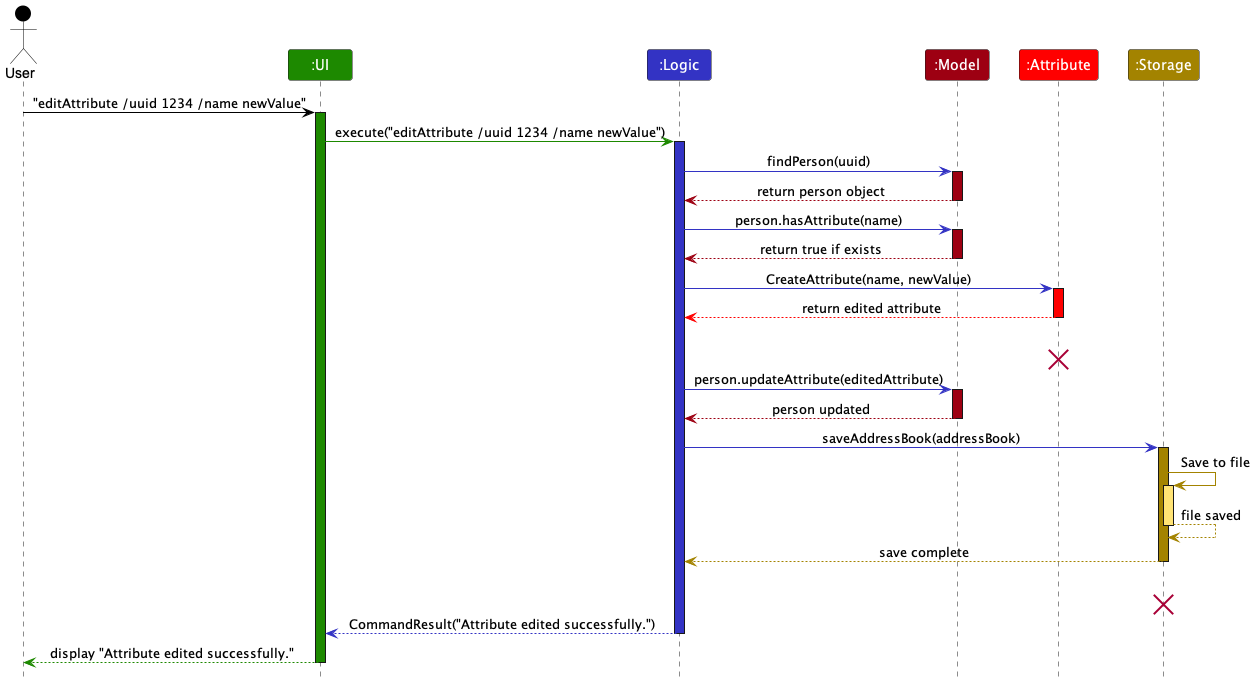

The diagram above was rendered by PlantUML. Its source (embedded in the PNG):
@startuml
!include style.puml
skinparam ArrowFontStyle plain

Actor User as user USER_COLOR
Participant ":UI" as ui UI_COLOR
Participant ":Logic" as logic LOGIC_COLOR
Participant ":Model" as model MODEL_COLOR
Participant ":Attribute" as attribute ATTRIBUTE_COLOR
Participant ":Storage" as storage STORAGE_COLOR

user -[USER_COLOR]> ui : "editAttribute /uuid 1234 /name newValue"
activate ui UI_COLOR

ui -[UI_COLOR]> logic : execute("editAttribute /uuid 1234 /name newValue")
activate logic LOGIC_COLOR

logic -[LOGIC_COLOR]> model : findPerson(uuid)
activate model MODEL_COLOR

model --[MODEL_COLOR]> logic : return person object
deactivate model

logic -[LOGIC_COLOR]> model : person.hasAttribute(name)
activate model MODEL_COLOR

model --[MODEL_COLOR]> logic : return true if exists
deactivate model

logic -[LOGIC_COLOR]> attribute : CreateAttribute(name, newValue)
activate attribute ATTRIBUTE_COLOR

attribute --[ATTRIBUTE_COLOR]> logic : return edited attribute
deactivate attribute
attribute --[HIDDEN]> attribute : model
destroy attribute

logic -[LOGIC_COLOR]> model : person.updateAttribute(editedAttribute)
activate model MODEL_COLOR

model --[MODEL_COLOR]> logic : person updated
deactivate model

logic -[LOGIC_COLOR]> storage : saveAddressBook(addressBook)
activate storage STORAGE_COLOR

storage -[STORAGE_COLOR]> storage : Save to file
activate storage STORAGE_COLOR_T1
storage --[STORAGE_COLOR]> storage : file saved
deactivate storage STORAGE_COLOR_T1

storage --[STORAGE_COLOR]> logic : save complete
deactivate storage
storage --[HIDDEN]> storage : model
destroy storage

logic --[LOGIC_COLOR]> ui : CommandResult("Attribute edited successfully.")
deactivate logic

ui--[UI_COLOR]> user : display "Attribute edited successfully."
deactivate ui
@enduml